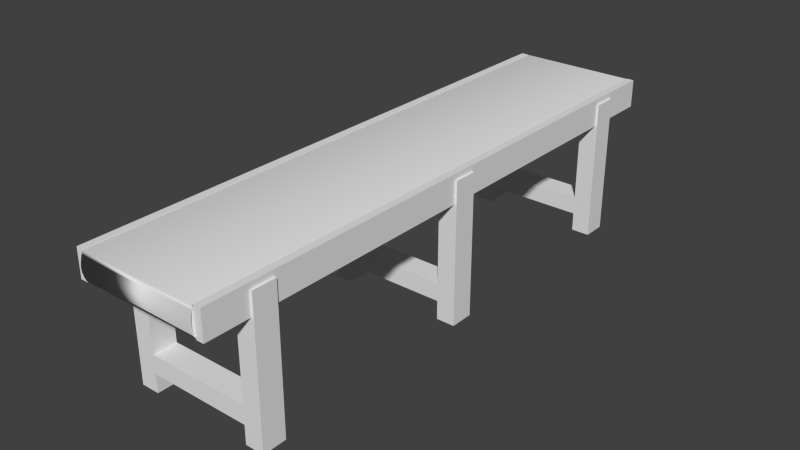 # Source: belt_only.blend  (saved by Blender 2.79.0; exported with 4.5.12 LTS)
import bpy
from mathutils import Matrix  # noqa: F401  (used for matrix-valued properties, if any)

bpy.ops.wm.read_factory_settings(use_empty=True)
scene = bpy.context.scene
scene.name = 'Scene'

# ---- collections
col_collection_1 = bpy.data.collections.new('Collection 1'); scene.collection.children.link(col_collection_1)

# ---- materials (node trees are filled in below, after node groups)
mat_material_001 = bpy.data.materials.new('Material.001')
mat_material_001.alpha_threshold = 0.0
mat_material_001.use_transparent_shadow = False
mat_material_001.roughness = 0.5
mat_material_003 = bpy.data.materials.new('Material.003')
mat_material_003.alpha_threshold = 0.0
mat_material_003.use_transparent_shadow = False
mat_material_003.roughness = 0.5
mat_material_002 = bpy.data.materials.new('Material.002')
mat_material_002.alpha_threshold = 0.0
mat_material_002.use_transparent_shadow = False
mat_material_002.roughness = 0.5

# ---- material node trees

# ---- world
world_world = bpy.data.worlds.new('World'); scene.world = world_world
world_world.color = (0.05088, 0.05088, 0.05088)
world_world.use_sun_shadow = False
world_world.sun_shadow_jitter_overblur = 0.0
world_world.cycles.sampling_method = 'NONE'
world_world.cycles.sample_map_resolution = 256

# ---- meshes
me_cube_001 = bpy.data.meshes.new('Cube.001')
me_cube_001.from_pydata([(1.0, 1.002, 1.098), (1.0, -1.002, 1.098), (-1.0, -1.002, 1.098), (-1.0, 1.002, 1.098), (1.0, 1.002, -1.092), (1.0, -1.002, -1.092), (-1.0, -1.002, -1.092), (-1.0, 1.002, -1.092), (1.0, -1.013, 0.002972), (-1.0, -1.013, 0.002972), (-1.0, -1.007, -0.7969), (1.0, -1.007, -0.817), (-1.0, -1.007, 0.7698), (1.0, -1.006, 0.8201), (1.0, -1.012, -0.3764), (-1.0, -1.012, -0.3552), (-1.0, -1.011, 0.3689), (1.0, -1.011, 0.3819), (1.0, 1.011, -0.006975), (-1.0, 1.011, -0.006975), (-1.0, 1.005, -0.7913), (1.0, 1.005, -0.8041), (-1.0, 1.009, -0.3519), (1.0, 1.009, -0.3571), (1.0, 1.009, 0.3876), (-1.0, 1.009, 0.3671), (-1.0, 1.005, 0.6995), (1.0, 1.005, 0.6905)], [], [(0, 3, 2, 1), (4, 5, 6, 7), (9, 15, 14, 8), (2, 12, 13, 1), (10, 6, 5, 11), (12, 16, 17, 13), (15, 10, 11, 14), (16, 9, 8, 17), (19, 18, 23, 22), (3, 0, 27, 26), (20, 21, 4, 7), (22, 23, 21, 20), (25, 24, 18, 19), (26, 27, 24, 25)])
me_cube_001.polygons.foreach_set('use_smooth', [True] * 14)
_uv = me_cube_001.uv_layers.new(name='UVMap')
_uv.uv.foreach_set('vector', [-4.63, 5.951, -1.645, 2.864, -0.4523, 2.317, 4.567, 8.088, -5.011, -2.605, 3.925, -7.088, -0.5336, -0.2716, -1.881, -0.3803, -0.4636, 1.213, -0.4678, 1.108, 5.855, -2.32, 6.267, 0.3618, -0.4523, 2.317, -0.4544, 1.724, 5.305, 6.144, 4.567, 8.088, -0.4782, 0.9035, -0.5336, -0.2716, 3.925, -7.088, 4.82, -5.321, -0.4544, 1.724, -0.4617, 1.319, 6.03, 3.059, 5.305, 6.144, -0.4678, 1.108, -0.4782, 0.9035, 4.82, -5.321, 5.855, -2.32, -0.4617, 1.319, -0.4636, 1.213, 6.267, 0.3618, 6.03, 3.059, -1.927, 1.268, -5.492, 1.8, -5.492, 0.4286, -1.949, 0.7198, -1.645, 2.864, -4.63, 5.951, -5.049, 4.425, -1.793, 2.336, -1.93, 0.04944, -5.281, -1.394, -5.011, -2.605, -1.881, -0.3803, -1.949, 0.7198, -5.492, 0.4286, -5.281, -1.394, -1.93, 0.04944, -1.877, 1.843, -5.287, 3.358, -5.492, 1.8, -1.927, 1.268, -1.793, 2.336, -5.049, 4.425, -5.287, 3.358, -1.877, 1.843])
me_cube_001.materials.append(mat_material_001)
me_cube_001.use_remesh_preserve_volume = False
me_cube_001.use_remesh_preserve_attributes = False
me_cube_001.use_mirror_vertex_groups = False
me_cube_001.update()
me_cube_005 = bpy.data.meshes.new('Cube.005')
me_cube_005.from_pydata([(-1.0, -1.0, -1.0), (-1.0, -1.0, 1.0), (-1.0, 1.0, -1.0), (-1.0, 1.0, 1.0), (1.0, -1.0, -1.0), (1.0, -1.0, 1.0), (1.0, 1.0, -1.0), (1.0, 1.0, 1.0), (-14.06, -1.0, -1.0), (-14.06, -1.0, 1.0), (-14.06, 1.0, -1.0), (-14.06, 1.0, 1.0), (-12.06, -1.0, -1.0), (-12.06, -1.0, 1.0), (-12.06, 1.0, -1.0), (-12.06, 1.0, 1.0), (-1.0, -1.0, -0.7362), (-1.0, 1.0, -0.7362), (1.0, 1.0, -0.7362), (1.0, -1.0, -0.7362), (-14.06, -1.0, -0.7362), (-14.06, 1.0, -0.7362), (-12.06, 1.0, -0.7362), (-12.06, -1.0, -0.7362), (-1.0, -1.0, -0.4797), (-1.0, 1.0, -0.4797), (1.0, 1.0, -0.4797), (1.0, -1.0, -0.4797), (-14.06, -1.0, -0.4797), (-14.06, 1.0, -0.4797), (-12.06, 1.0, -0.4797), (-12.06, -1.0, -0.4797), (-1.0, 18.56, -1.0), (-1.0, 18.56, 1.0), (-1.0, 20.56, -1.0), (-1.0, 20.56, 1.0), (1.0, 18.56, -1.0), (1.0, 18.56, 1.0), (1.0, 20.56, -1.0), (1.0, 20.56, 1.0), (-14.06, 18.56, -1.0), (-14.06, 18.56, 1.0), (-14.06, 20.56, -1.0), (-14.06, 20.56, 1.0), (-12.06, 18.56, -1.0), (-12.06, 18.56, 1.0), (-12.06, 20.56, -1.0), (-12.06, 20.56, 1.0), (-1.0, 18.56, -0.7362), (-1.0, 20.56, -0.7362), (1.0, 20.56, -0.7362), (1.0, 18.56, -0.7362), (-14.06, 18.56, -0.7362), (-14.06, 20.56, -0.7362), (-12.06, 20.56, -0.7362), (-12.06, 18.56, -0.7362), (-1.0, 18.56, -0.4797), (-1.0, 20.56, -0.4797), (1.0, 20.56, -0.4797), (1.0, 18.56, -0.4797), (-14.06, 18.56, -0.4797), (-14.06, 20.56, -0.4797), (-12.06, 20.56, -0.4797), (-12.06, 18.56, -0.4797), (-1.0, 37.62, -1.0), (-1.0, 37.62, 1.0), (-1.0, 39.62, -1.0), (-1.0, 39.62, 1.0), (1.0, 37.62, -1.0), (1.0, 37.62, 1.0), (1.0, 39.62, -1.0), (1.0, 39.62, 1.0), (-14.06, 37.62, -1.0), (-14.06, 37.62, 1.0), (-14.06, 39.62, -1.0), (-14.06, 39.62, 1.0), (-12.06, 37.62, -1.0), (-12.06, 37.62, 1.0), (-12.06, 39.62, -1.0), (-12.06, 39.62, 1.0), (-1.0, 37.62, -0.7362), (-1.0, 39.62, -0.7362), (1.0, 39.62, -0.7362), (1.0, 37.62, -0.7362), (-14.06, 37.62, -0.7362), (-14.06, 39.62, -0.7362), (-12.06, 39.62, -0.7362), (-12.06, 37.62, -0.7362), (-1.0, 37.62, -0.4797), (-1.0, 39.62, -0.4797), (1.0, 39.62, -0.4797), (1.0, 37.62, -0.4797), (-14.06, 37.62, -0.4797), (-14.06, 39.62, -0.4797), (-12.06, 39.62, -0.4797), (-12.06, 37.62, -0.4797)], [], [(24, 1, 3, 25), (25, 3, 7, 26), (26, 7, 5, 27), (27, 5, 1, 24), (2, 6, 4, 0), (7, 3, 1, 5), (28, 9, 11, 29), (29, 11, 15, 30), (30, 15, 13, 31), (31, 13, 9, 28), (10, 14, 12, 8), (15, 11, 9, 13), (4, 19, 16, 0), (6, 18, 19, 4), (2, 17, 18, 6), (0, 16, 17, 2), (12, 23, 20, 8), (14, 22, 23, 12), (10, 21, 22, 14), (8, 20, 21, 10), (19, 27, 24, 16), (18, 26, 27, 19), (17, 25, 26, 18), (17, 16, 23, 22), (23, 31, 28, 20), (22, 30, 31, 23), (21, 29, 30, 22), (20, 28, 29, 21), (16, 24, 31, 23), (25, 17, 22, 30), (24, 25, 30, 31), (56, 33, 35, 57), (57, 35, 39, 58), (58, 39, 37, 59), (59, 37, 33, 56), (34, 38, 36, 32), (39, 35, 33, 37), (60, 41, 43, 61), (61, 43, 47, 62), (62, 47, 45, 63), (63, 45, 41, 60), (42, 46, 44, 40), (47, 43, 41, 45), (36, 51, 48, 32), (38, 50, 51, 36), (34, 49, 50, 38), (32, 48, 49, 34), (44, 55, 52, 40), (46, 54, 55, 44), (42, 53, 54, 46), (40, 52, 53, 42), (51, 59, 56, 48), (50, 58, 59, 51), (49, 57, 58, 50), (49, 48, 55, 54), (55, 63, 60, 52), (54, 62, 63, 55), (53, 61, 62, 54), (52, 60, 61, 53), (48, 56, 63, 55), (57, 49, 54, 62), (56, 57, 62, 63), (88, 65, 67, 89), (89, 67, 71, 90), (90, 71, 69, 91), (91, 69, 65, 88), (66, 70, 68, 64), (71, 67, 65, 69), (92, 73, 75, 93), (93, 75, 79, 94), (94, 79, 77, 95), (95, 77, 73, 92), (74, 78, 76, 72), (79, 75, 73, 77), (68, 83, 80, 64), (70, 82, 83, 68), (66, 81, 82, 70), (64, 80, 81, 66), (76, 87, 84, 72), (78, 86, 87, 76), (74, 85, 86, 78), (72, 84, 85, 74), (83, 91, 88, 80), (82, 90, 91, 83), (81, 89, 90, 82), (81, 80, 87, 86), (87, 95, 92, 84), (86, 94, 95, 87), (85, 93, 94, 86), (84, 92, 93, 85), (80, 88, 95, 87), (89, 81, 86, 94), (88, 89, 94, 95)])
me_cube_005.materials.append(mat_material_003)
me_cube_005.use_remesh_preserve_volume = False
me_cube_005.use_remesh_preserve_attributes = False
me_cube_005.use_mirror_vertex_groups = False
me_cube_005.update()
me_cube = bpy.data.meshes.new('Cube')
me_cube.from_pydata([(1.0, 1.0, -1.0), (1.0, -1.0, -1.0), (-1.0, -1.0, -1.0), (-1.0, 1.0, -1.0), (1.0, 1.0, 1.0), (1.0, -1.0, 1.0), (-1.0, -1.0, 1.0), (-1.0, 1.0, 1.0), (-1.003, -1.0, -1.196), (-1.003, 1.0, -1.196), (-1.003, -1.0, 1.134), (-1.003, 1.0, 1.134), (-1.127, -1.0, -1.196), (-1.127, 1.0, -1.196), (-1.127, -1.0, 1.134), (-1.127, 1.0, 1.134), (1.008, 1.0, -1.0), (1.008, -1.0, -1.0), (1.008, 1.0, 1.0), (1.008, -1.0, 1.0), (1.008, 1.0, -1.218), (1.008, -1.0, -1.218), (1.008, 1.0, 1.156), (1.008, -1.0, 1.156), (1.133, 1.0, -1.218), (1.133, -1.0, -1.218), (1.133, 1.0, 1.156), (1.133, -1.0, 1.156)], [], [(3, 7, 4, 0), (0, 1, 2, 3), (4, 7, 6, 5), (4, 5, 19, 18), (3, 2, 8, 9), (2, 1, 5, 6), (10, 11, 15, 14), (2, 6, 10, 8), (6, 7, 11, 10), (7, 3, 9, 11), (12, 14, 15, 13), (8, 10, 14, 12), (11, 9, 13, 15), (9, 8, 12, 13), (19, 17, 21, 23), (5, 1, 17, 19), (0, 4, 18, 16), (1, 0, 16, 17), (22, 23, 27, 26), (17, 16, 20, 21), (18, 19, 23, 22), (16, 18, 22, 20), (24, 26, 27, 25), (20, 22, 26, 24), (23, 21, 25, 27), (21, 20, 24, 25)])
_uv = me_cube.uv_layers.new(name='UVMap')
_uv.uv.foreach_set('vector', [0.0, 0.0, 1.0, 0.0, 1.0, 1.0, 0.0, 1.0, 0.0, 0.0, 1.0, 0.0, 1.0, 1.0, 0.0, 1.0, 0.0, 0.0, 1.0, 0.0, 1.0, 1.0, 0.0, 1.0, 0.0, 0.0, 1.0, 0.0, 1.0, 1.0, 0.0, 1.0, 0.0, 0.0, 1.0, 0.0, 1.0, 1.0, 0.0, 1.0, 0.0, 0.0, 1.0, 0.0, 1.0, 1.0, 0.0, 1.0, 0.0, 0.0, 1.0, 0.0, 1.0, 1.0, 0.0, 1.0, 0.0, 0.0, 1.0, 0.0, 1.0, 1.0, 0.0, 1.0, 0.0, 0.0, 1.0, 0.0, 1.0, 1.0, 0.0, 1.0, 0.0, 0.0, 1.0, 0.0, 1.0, 1.0, 0.0, 1.0, 0.0, 0.0, 1.0, 0.0, 1.0, 1.0, 0.0, 1.0, 0.0, 0.0, 1.0, 0.0, 1.0, 1.0, 0.0, 1.0, 0.0, 0.0, 1.0, 0.0, 1.0, 1.0, 0.0, 1.0, 0.0, 0.0, 1.0, 0.0, 1.0, 1.0, 0.0, 1.0, 0.0, 0.0, 1.0, 0.0, 1.0, 1.0, 0.0, 1.0, 0.0, 0.0, 1.0, 0.0, 1.0, 1.0, 0.0, 1.0, 0.0, 0.0, 1.0, 0.0, 1.0, 1.0, 0.0, 1.0, 0.0, 0.0, 1.0, 0.0, 1.0, 1.0, 0.0, 1.0, 0.0, 0.0, 1.0, 0.0, 1.0, 1.0, 0.0, 1.0, 0.0, 0.0, 1.0, 0.0, 1.0, 1.0, 0.0, 1.0, 0.0, 0.0, 1.0, 0.0, 1.0, 1.0, 0.0, 1.0, 0.0, 0.0, 1.0, 0.0, 1.0, 1.0, 0.0, 1.0, 0.0, 0.0, 1.0, 0.0, 1.0, 1.0, 0.0, 1.0, 0.0, 0.0, 1.0, 0.0, 1.0, 1.0, 0.0, 1.0, 0.0, 0.0, 1.0, 0.0, 1.0, 1.0, 0.0, 1.0, 0.0, 0.0, 1.0, 0.0, 1.0, 1.0, 0.0, 1.0])
me_cube.materials.append(mat_material_002)
me_cube.use_remesh_preserve_volume = False
me_cube.use_remesh_preserve_attributes = False
me_cube.use_mirror_vertex_groups = False
me_cube.update()

# ---- objects
ob_cube_001 = bpy.data.objects.new('Cube.001', me_cube_001)
ob_cube_002 = bpy.data.objects.new('Cube.002', me_cube_005)
ob_cube = bpy.data.objects.new('Cube', me_cube)

# ---- transforms, parenting, visibility, modifiers, constraints
ob_cube_001.location = (0.2814, -1.071, -0.2912)
ob_cube_001.scale = (0.4653, 2.233, 0.09219)
ob_cube_001.lock_rotations_4d = False
ob_cube_001.empty_display_type = 'ARROWS'
ob_cube_001.lineart.crease_threshold = 0.0
_m = ob_cube_001.modifiers.new('Solidify', 'SOLIDIFY')
_m.thickness = 0.003
_m.nonmanifold_thickness_mode = 'FIXED'
_m.nonmanifold_merge_threshold = 0.0003
ob_cube_002.location = (0.7543, -2.871, -0.7804)
ob_cube_002.scale = (0.07253, 0.09264, 0.5503)
ob_cube_002.lineart.crease_threshold = 0.0
ob_cube.location = (0.2814, -1.071, -0.2912)
ob_cube.scale = (0.4653, 2.233, 0.09219)
ob_cube.lock_rotations_4d = False
ob_cube.empty_display_type = 'ARROWS'
ob_cube.lineart.crease_threshold = 0.0

# ---- collection membership
col_collection_1.objects.link(ob_cube_001)
col_collection_1.objects.link(ob_cube_002)
col_collection_1.objects.link(ob_cube)

# ---- scene / render settings (as saved in the file)
scene.frame_start = 1; scene.frame_end = 250; scene.frame_set(1)
scene.render.engine = 'BLENDER_EEVEE_NEXT'
scene.render.resolution_percentage = 50
scene.render.dither_intensity = 0.0
scene.cycles.use_denoising = False
scene.cycles.samples = 10
scene.cycles.sampling_pattern = 'TABULATED_SOBOL'
scene.cycles.light_sampling_threshold = 0.0
scene.cycles.use_adaptive_sampling = False
scene.cycles.use_light_tree = False
scene.cycles.blur_glossy = 0.0
scene.cycles.pixel_filter_type = 'GAUSSIAN'
scene.cycles.sample_clamp_indirect = 0.0
scene.view_settings.view_transform = 'Standard'
bpy.context.view_layer.update()

# ---- added for rendering (the .blend has no active camera and no usable light): camera, sun
cam_auto = bpy.data.cameras.new('AutoCamera')
cam_auto.lens = 50.0
cam_auto.sensor_width = 36.0
cam_auto.clip_end = 1000.0
ob_auto_camera = bpy.data.objects.new('AutoCamera', cam_auto)
scene.collection.objects.link(ob_auto_camera)
ob_auto_camera.location = (4.71058, -6.389, 2.78612)
ob_auto_camera.rotation_euler = (1.09748, -7.21219e-08, 0.694738)
scene.camera = ob_auto_camera
light_auto_sun = bpy.data.lights.new('AutoSun', 'SUN')
light_auto_sun.energy = 3.0
light_auto_sun.angle = 0.0523599
ob_auto_sun = bpy.data.objects.new('AutoSun', light_auto_sun)
scene.collection.objects.link(ob_auto_sun)
ob_auto_sun.rotation_euler = (0.872665, 0.174533, 0.523599)
bpy.context.view_layer.update()

